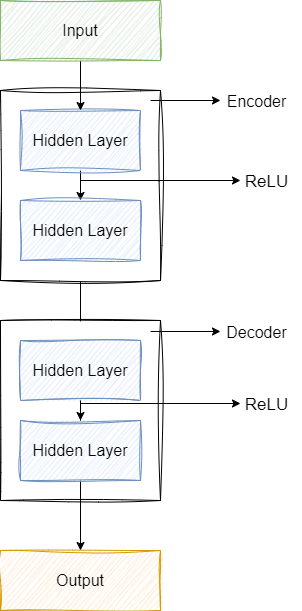

The diagram above was exported from draw.io. Its source (the exported page's mxGraphModel, read from the mxfile embedded in the PNG):
<mxGraphModel dx="1098" dy="812" grid="1" gridSize="10" guides="1" tooltips="1" connect="1" arrows="1" fold="1" page="1" pageScale="1" pageWidth="850" pageHeight="1100" math="0" shadow="0">
  <root>
    <mxCell id="0" />
    <mxCell id="1" parent="0" />
    <mxCell id="fdTPixx_3pA7I1eMPXqV-13" value="" style="edgeStyle=orthogonalEdgeStyle;rounded=0;orthogonalLoop=1;jettySize=auto;html=1;" edge="1" parent="1" source="fdTPixx_3pA7I1eMPXqV-10" target="fdTPixx_3pA7I1eMPXqV-7">
      <mxGeometry relative="1" as="geometry" />
    </mxCell>
    <mxCell id="fdTPixx_3pA7I1eMPXqV-10" value="" style="rounded=0;whiteSpace=wrap;html=1;sketch=1;curveFitting=1;jiggle=2;" vertex="1" parent="1">
      <mxGeometry x="200" y="180" width="160" height="190" as="geometry" />
    </mxCell>
    <mxCell id="fdTPixx_3pA7I1eMPXqV-9" value="" style="rounded=0;whiteSpace=wrap;html=1;sketch=1;curveFitting=1;jiggle=2;" vertex="1" parent="1">
      <mxGeometry x="200" y="410" width="160" height="180" as="geometry" />
    </mxCell>
    <mxCell id="fdTPixx_3pA7I1eMPXqV-3" value="&lt;span style=&quot;font-size: 16px;&quot;&gt;Output&lt;/span&gt;" style="rounded=0;whiteSpace=wrap;html=1;sketch=1;curveFitting=1;jiggle=2;fillColor=#ffe6cc;strokeColor=#d79b00;" vertex="1" parent="1">
      <mxGeometry x="200" y="640" width="160" height="60" as="geometry" />
    </mxCell>
    <mxCell id="fdTPixx_3pA7I1eMPXqV-12" value="" style="edgeStyle=orthogonalEdgeStyle;rounded=0;orthogonalLoop=1;jettySize=auto;html=1;" edge="1" parent="1" source="fdTPixx_3pA7I1eMPXqV-4" target="fdTPixx_3pA7I1eMPXqV-6">
      <mxGeometry relative="1" as="geometry" />
    </mxCell>
    <mxCell id="fdTPixx_3pA7I1eMPXqV-4" value="&lt;font style=&quot;font-size: 16px;&quot;&gt;Hidden Layer&lt;/font&gt;" style="rounded=0;whiteSpace=wrap;html=1;fillColor=#dae8fc;strokeColor=#6c8ebf;sketch=1;curveFitting=1;jiggle=2;" vertex="1" parent="1">
      <mxGeometry x="220" y="200" width="120" height="60" as="geometry" />
    </mxCell>
    <mxCell id="fdTPixx_3pA7I1eMPXqV-11" value="" style="edgeStyle=orthogonalEdgeStyle;rounded=0;orthogonalLoop=1;jettySize=auto;html=1;" edge="1" parent="1" source="fdTPixx_3pA7I1eMPXqV-5" target="fdTPixx_3pA7I1eMPXqV-4">
      <mxGeometry relative="1" as="geometry" />
    </mxCell>
    <mxCell id="fdTPixx_3pA7I1eMPXqV-5" value="&lt;font style=&quot;font-size: 16px;&quot;&gt;Input&lt;/font&gt;" style="rounded=0;whiteSpace=wrap;html=1;sketch=1;curveFitting=1;jiggle=2;fillColor=#d5e8d4;strokeColor=#82b366;" vertex="1" parent="1">
      <mxGeometry x="200" y="90" width="160" height="60" as="geometry" />
    </mxCell>
    <mxCell id="fdTPixx_3pA7I1eMPXqV-6" value="&lt;font style=&quot;font-size: 16px;&quot;&gt;Hidden Layer&lt;/font&gt;" style="rounded=0;whiteSpace=wrap;html=1;fillColor=#dae8fc;strokeColor=#6c8ebf;sketch=1;curveFitting=1;jiggle=2;" vertex="1" parent="1">
      <mxGeometry x="220" y="290" width="120" height="60" as="geometry" />
    </mxCell>
    <mxCell id="fdTPixx_3pA7I1eMPXqV-14" value="" style="edgeStyle=orthogonalEdgeStyle;rounded=0;orthogonalLoop=1;jettySize=auto;html=1;" edge="1" parent="1" source="fdTPixx_3pA7I1eMPXqV-7" target="fdTPixx_3pA7I1eMPXqV-8">
      <mxGeometry relative="1" as="geometry" />
    </mxCell>
    <mxCell id="fdTPixx_3pA7I1eMPXqV-7" value="&lt;font style=&quot;font-size: 16px;&quot;&gt;Hidden Layer&lt;/font&gt;" style="rounded=0;whiteSpace=wrap;html=1;fillColor=#dae8fc;strokeColor=#6c8ebf;sketch=1;curveFitting=1;jiggle=2;" vertex="1" parent="1">
      <mxGeometry x="220" y="430" width="120" height="60" as="geometry" />
    </mxCell>
    <mxCell id="fdTPixx_3pA7I1eMPXqV-15" style="edgeStyle=orthogonalEdgeStyle;rounded=0;orthogonalLoop=1;jettySize=auto;html=1;" edge="1" parent="1" source="fdTPixx_3pA7I1eMPXqV-8" target="fdTPixx_3pA7I1eMPXqV-3">
      <mxGeometry relative="1" as="geometry" />
    </mxCell>
    <mxCell id="fdTPixx_3pA7I1eMPXqV-8" value="&lt;font style=&quot;font-size: 16px;&quot;&gt;Hidden Layer&lt;/font&gt;" style="rounded=0;whiteSpace=wrap;html=1;fillColor=#dae8fc;strokeColor=#6c8ebf;sketch=1;curveFitting=1;jiggle=2;" vertex="1" parent="1">
      <mxGeometry x="220" y="510" width="120" height="60" as="geometry" />
    </mxCell>
    <mxCell id="fdTPixx_3pA7I1eMPXqV-16" value="" style="endArrow=classic;html=1;rounded=0;" edge="1" parent="1">
      <mxGeometry width="50" height="50" relative="1" as="geometry">
        <mxPoint x="280" y="270" as="sourcePoint" />
        <mxPoint x="440" y="270" as="targetPoint" />
      </mxGeometry>
    </mxCell>
    <mxCell id="fdTPixx_3pA7I1eMPXqV-17" value="&lt;font style=&quot;font-size: 17px;&quot;&gt;ReLU&lt;/font&gt;" style="text;html=1;align=center;verticalAlign=middle;resizable=0;points=[];autosize=1;strokeColor=none;fillColor=none;" vertex="1" parent="1">
      <mxGeometry x="431" y="257" width="70" height="30" as="geometry" />
    </mxCell>
    <mxCell id="fdTPixx_3pA7I1eMPXqV-18" value="" style="endArrow=classic;html=1;rounded=0;" edge="1" parent="1">
      <mxGeometry width="50" height="50" relative="1" as="geometry">
        <mxPoint x="280" y="493" as="sourcePoint" />
        <mxPoint x="440" y="493" as="targetPoint" />
      </mxGeometry>
    </mxCell>
    <mxCell id="fdTPixx_3pA7I1eMPXqV-19" value="&lt;font style=&quot;font-size: 17px;&quot;&gt;ReLU&lt;/font&gt;" style="text;html=1;align=center;verticalAlign=middle;resizable=0;points=[];autosize=1;strokeColor=none;fillColor=none;" vertex="1" parent="1">
      <mxGeometry x="431" y="480" width="70" height="30" as="geometry" />
    </mxCell>
    <mxCell id="fdTPixx_3pA7I1eMPXqV-22" value="" style="endArrow=classic;html=1;rounded=0;exitX=1;exitY=0;exitDx=0;exitDy=0;" edge="1" parent="1">
      <mxGeometry width="50" height="50" relative="1" as="geometry">
        <mxPoint x="350" y="190" as="sourcePoint" />
        <mxPoint x="420" y="190" as="targetPoint" />
      </mxGeometry>
    </mxCell>
    <mxCell id="fdTPixx_3pA7I1eMPXqV-23" value="&lt;font style=&quot;font-size: 16px;&quot;&gt;Encoder&lt;/font&gt;" style="text;html=1;align=center;verticalAlign=middle;resizable=0;points=[];autosize=1;strokeColor=none;fillColor=none;" vertex="1" parent="1">
      <mxGeometry x="416" y="176" width="80" height="30" as="geometry" />
    </mxCell>
    <mxCell id="fdTPixx_3pA7I1eMPXqV-24" value="" style="endArrow=classic;html=1;rounded=0;exitX=1;exitY=0;exitDx=0;exitDy=0;" edge="1" parent="1">
      <mxGeometry width="50" height="50" relative="1" as="geometry">
        <mxPoint x="350" y="421" as="sourcePoint" />
        <mxPoint x="420" y="421" as="targetPoint" />
      </mxGeometry>
    </mxCell>
    <mxCell id="fdTPixx_3pA7I1eMPXqV-25" value="&lt;font style=&quot;font-size: 16px;&quot;&gt;Decoder&lt;/font&gt;" style="text;html=1;align=center;verticalAlign=middle;resizable=0;points=[];autosize=1;strokeColor=none;fillColor=none;" vertex="1" parent="1">
      <mxGeometry x="416" y="407" width="80" height="30" as="geometry" />
    </mxCell>
  </root>
</mxGraphModel>